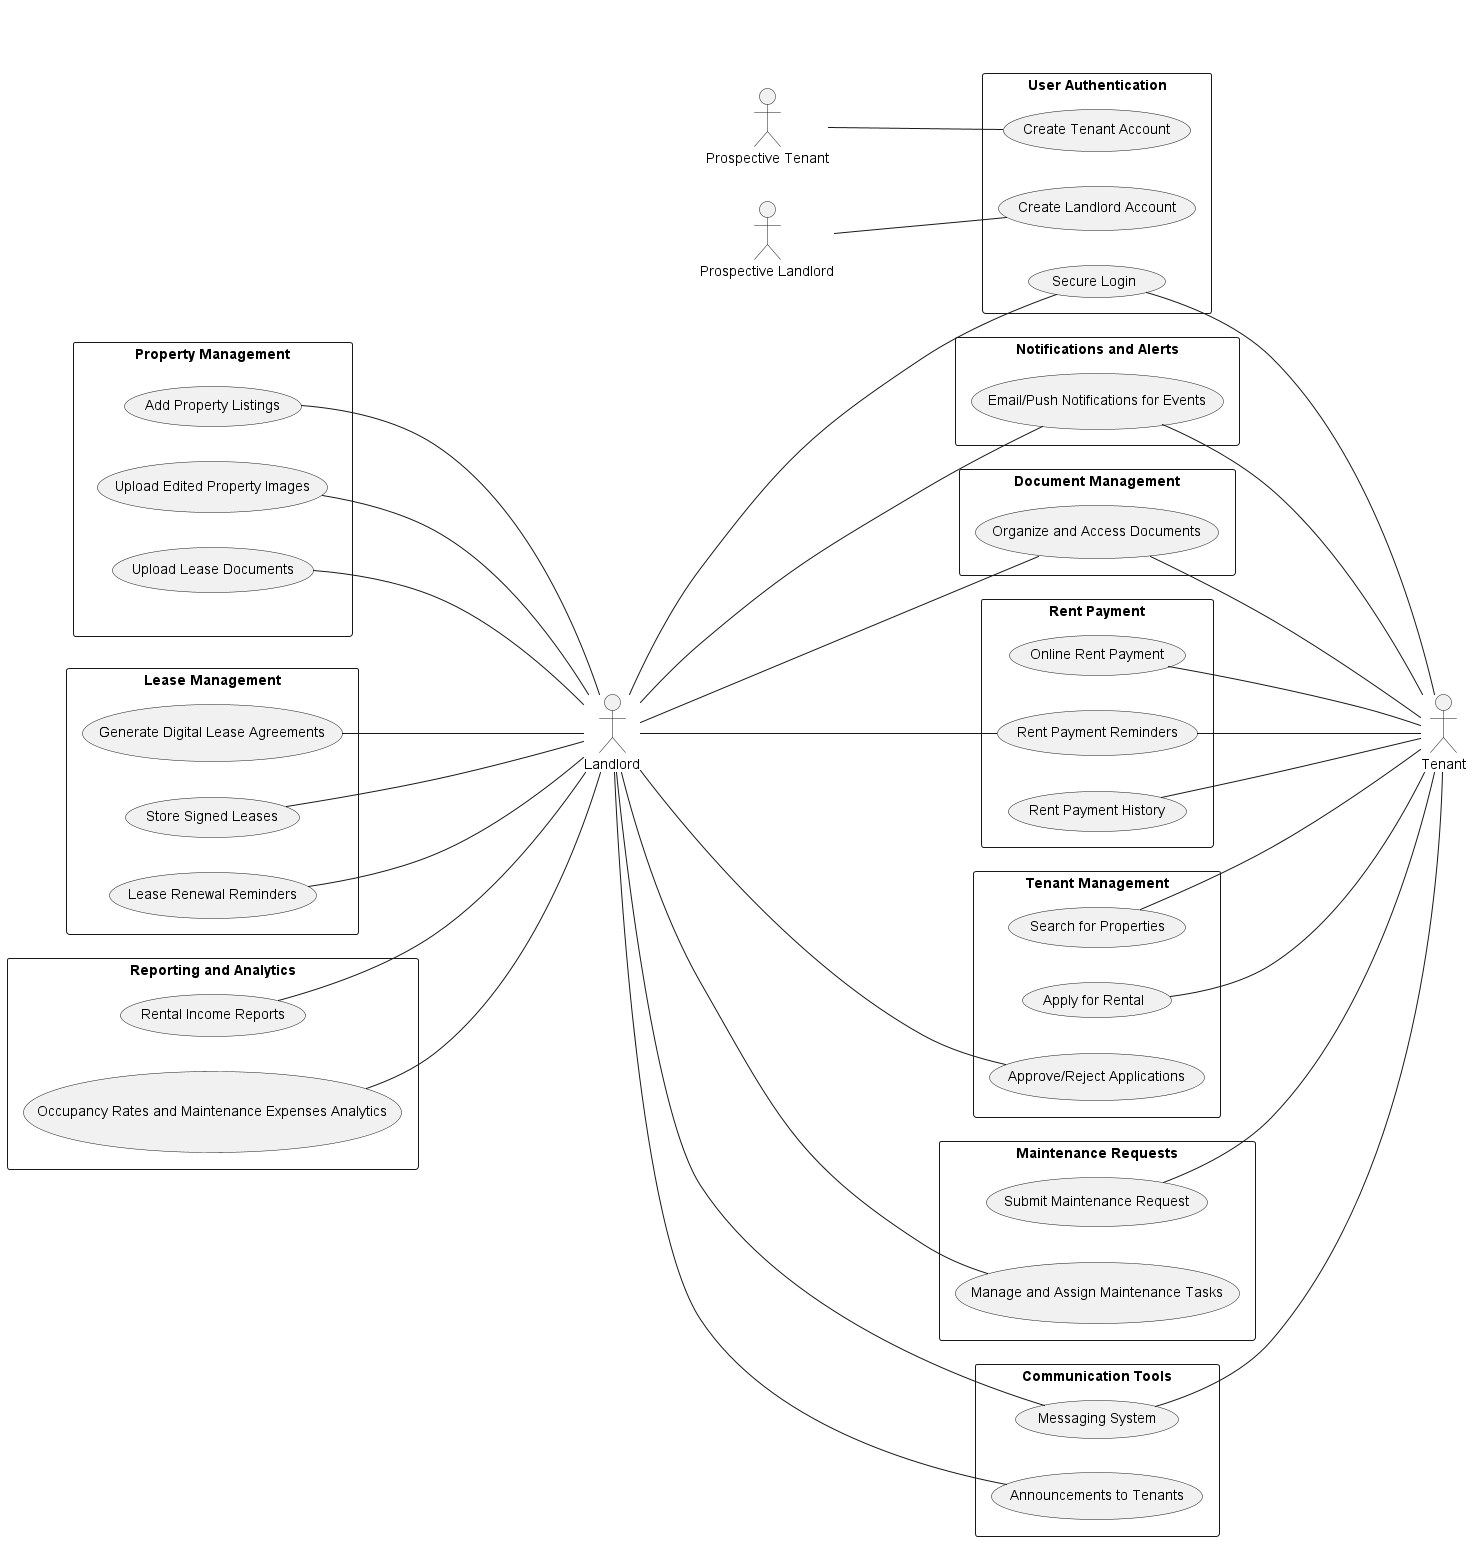

The diagram above was rendered by PlantUML. Its source (embedded in the PNG):
@startuml

left to right direction
skinparam packageStyle rectangle

actor Landlord
actor Tenant
actor "Prospective Tenant" as ProspectiveTenant
actor "Prospective Landlord" as ProspectiveLandlord

together {
  ' landlord exclusive
  rectangle "Property Management" {
  (Add Property Listings) as AddProperties
  (Upload Edited Property Images) as UploadImages
  (Upload Lease Documents) as UploadDocuments
  }

  rectangle "Lease Management" {
    (Generate Digital Lease Agreements) as GenerateLeases
    (Store Signed Leases) as StoreLeases
    (Lease Renewal Reminders) as LeaseRenewalReminders
  }

    rectangle "Reporting and Analytics" {
    (Rental Income Reports) as GenerateIncomeReports
    (Occupancy Rates and Maintenance Expenses Analytics) as DataVisualization
  }
}

together {
  ' shared
  rectangle "User Authentication" {
    (Create Landlord Account) as CreateLandlordAccount
    (Create Tenant Account) as CreateTenantAccount
    (Secure Login) as Login
  }

  rectangle "Rent Payment" {
    (Online Rent Payment) as MakeRentPayment
    (Rent Payment Reminders) as PaymentReminders
    (Rent Payment History) as PaymentHistory
  }

  rectangle "Tenant Management" {
    (Search for Properties) as SearchProperties
    (Apply for Rental) as ApplyRental
    (Approve/Reject Applications) as ReviewApplications
  }

  rectangle "Maintenance Requests" {
    (Submit Maintenance Request) as SubmitMaintenance
    (Manage and Assign Maintenance Tasks) as ManageMaintenance
  }

  rectangle "Communication Tools" {
    (Messaging System) as DirectMessaging
    (Announcements to Tenants) as BroadcastAnnouncements
  }

  rectangle "Document Management" {
    (Organize and Access Documents) as ManageDocuments
  }
  
  rectangle "Notifications and Alerts" {
    (Email/Push Notifications for Events) as SendNotifications
  }
}

' add a few hidden links to force layout
Landlord -[hidden]-Tenant
"Property Management" ---[hidden]- Landlord

' shard block shared actions
' CreateAccount ---down- Tenant
Login ---down- Landlord
Login ---up- Tenant
PaymentReminders ---up- Landlord
PaymentReminders ---down- Tenant
ManageDocuments ---up- Landlord
ManageDocuments ---down- Tenant
SendNotifications ---up- Landlord
SendNotifications ---down- Tenant
DirectMessaging ---up- Landlord
DirectMessaging ---down- Tenant

' shared block landlord exclusive
ReviewApplications ---up- Landlord
ManageMaintenance ---up- Landlord
BroadcastAnnouncements ---up- Landlord

' shared block tenant exclusive
SearchProperties ---down- Tenant
ApplyRental ---down- Tenant
MakeRentPayment ---down- Tenant
PaymentHistory ---down- Tenant
SubmitMaintenance ---down- Tenant

' landlord exclusive blocks
AddProperties ---right- Landlord
UploadImages ---right- Landlord
UploadDocuments ---right- Landlord
GenerateLeases ---right- Landlord
StoreLeases ---right- Landlord
LeaseRenewalReminders ---right- Landlord
GenerateIncomeReports ---right- Landlord
DataVisualization ---right- Landlord

ProspectiveTenant --- CreateTenantAccount
ProspectiveLandlord --- CreateLandlordAccount
@enduml